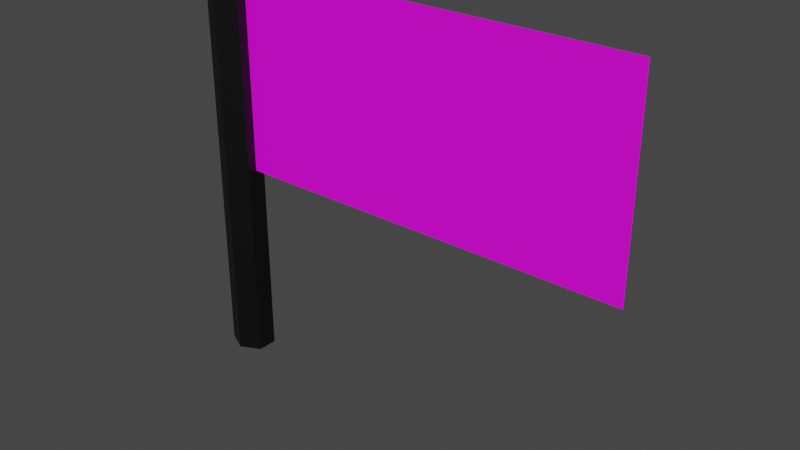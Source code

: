# Source: goal.blend  (saved by Blender 3.1.7; exported with 4.5.12 LTS)
import bpy
from mathutils import Matrix  # noqa: F401  (used for matrix-valued properties, if any)

bpy.ops.wm.read_factory_settings(use_empty=True)
scene = bpy.context.scene
scene.name = 'Scene'

# ---- images (referenced by path relative to the original .blend; pixels are not part of the script)
import os
ASSET_DIR = os.environ.get("B2B_ASSET_DIR", "")  # directory of the original .blend (textures are referenced by path, not embedded)
HERE = os.path.dirname(os.path.abspath(__file__))  # packed textures are extracted next to this script under _unpacked/

def load_image(name, relpath, width, height, colorspace="sRGB"):
    """Load a texture the original file referenced (path relative to the .blend, or extracted next to this script)."""
    p = next((c for c in (os.path.join(HERE, relpath), os.path.join(ASSET_DIR, relpath)) if relpath and os.path.exists(c)), "")
    if p:
        img = bpy.data.images.load(p, check_existing=True)
        img.name = name
    else:  # same state as the original file: an image datablock whose file is absent (Cycles renders it pink)
        img = bpy.data.images.new(name, width, height)
        img.source = "FILE"
        img.filepath = "//" + (relpath or name)
    img.colorspace_settings.name = colorspace
    return img
img_goal = load_image('Goal', 'Goal.png', 1024, 1024, 'sRGB')

# ---- materials (node trees are filled in below, after node groups)
mat_pole = bpy.data.materials.new('Pole')
mat_pole.use_transparent_shadow = False
mat_flag = bpy.data.materials.new('Flag')
mat_flag.use_transparent_shadow = False
mat_material_001 = bpy.data.materials.new('Material.001')
mat_material_001.use_transparent_shadow = False

# ---- material node trees
mat_pole.use_nodes = True; mat_pole.node_tree.nodes.clear()
_N = mat_pole.node_tree.nodes; _L = mat_pole.node_tree.links
n0 = _N.new('ShaderNodeBsdfPrincipled'); n0.name = 'Principled BSDF'; n0.location = (10, 300)
n0.distribution = 'GGX'
n0.subsurface_method = 'RANDOM_WALK_SKIN'
n0.inputs[0].default_value = (0.0, 0.0, 0.0, 1.0)
n0.inputs[3].default_value = 1.45
n0.inputs[27].default_value = (0.0, 0.0, 0.0, 1.0)
n0.inputs[28].default_value = 1.0
n1 = _N.new('ShaderNodeOutputMaterial'); n1.name = 'Material Output'; n1.location = (300, 300)
_L.new(n0.outputs[0], n1.inputs[0])
n1.is_active_output = True
mat_flag.use_nodes = True; mat_flag.node_tree.nodes.clear()
_N = mat_flag.node_tree.nodes; _L = mat_flag.node_tree.links
n0 = _N.new('ShaderNodeBsdfPrincipled'); n0.name = 'Principled BSDF'; n0.location = (10, 300)
n0.distribution = 'GGX'
n0.subsurface_method = 'RANDOM_WALK_SKIN'
n0.inputs[3].default_value = 1.45
n0.inputs[27].default_value = (0.0, 0.0, 0.0, 1.0)
n0.inputs[28].default_value = 1.0
n1 = _N.new('ShaderNodeOutputMaterial'); n1.name = 'Material Output'; n1.location = (300, 300)
n2 = _N.new('ShaderNodeTexImage'); n2.name = 'Image Texture'; n2.location = (-280, 280)
n2.image = img_goal
_L.new(n0.outputs[0], n1.inputs[0])
_L.new(n2.outputs[0], n0.inputs[0])
n1.is_active_output = True
mat_material_001.use_nodes = True; mat_material_001.node_tree.nodes.clear()
_N = mat_material_001.node_tree.nodes; _L = mat_material_001.node_tree.links
n0 = _N.new('ShaderNodeBsdfPrincipled'); n0.name = 'Principled BSDF'; n0.location = (10, 300)
n0.distribution = 'GGX'
n0.subsurface_method = 'RANDOM_WALK_SKIN'
n0.inputs[3].default_value = 1.45
n0.inputs[27].default_value = (0.0, 0.0, 0.0, 1.0)
n0.inputs[28].default_value = 1.0
n1 = _N.new('ShaderNodeOutputMaterial'); n1.name = 'Material Output'; n1.location = (300, 300)
_L.new(n0.outputs[0], n1.inputs[0])
n1.is_active_output = True

# ---- world
world_world = bpy.data.worlds.new('World'); scene.world = world_world
world_world.use_nodes = True; world_world.node_tree.nodes.clear()
_N = world_world.node_tree.nodes; _L = world_world.node_tree.links
n0 = _N.new('ShaderNodeOutputWorld'); n0.name = 'World Output'; n0.location = (300, 300)
n1 = _N.new('ShaderNodeBackground'); n1.name = 'Background'; n1.location = (10, 300)
n1.inputs[0].default_value = (0.05088, 0.05088, 0.05088, 1.0)
_L.new(n1.outputs[0], n0.inputs[0])
n0.is_active_output = True
world_world.color = (0.05088, 0.05088, 0.05088)
world_world.use_sun_shadow = False
world_world.sun_shadow_jitter_overblur = 0.0

# ---- meshes
me_goal = bpy.data.meshes.new('Goal')
me_goal.from_pydata([(0.0, 0.1, 0.0), (0.0, 0.1, 2.0), (0.1, 0.05, 0.0), (0.1, 0.05, 2.0), (0.1, -0.05, 0.0), (0.1, -0.05, 2.0), (0.0, -0.1, 0.0), (0.0, -0.1, 2.0), (-0.1, -0.05, 0.0), (-0.1, -0.05, 2.0), (-0.1, 0.05, 0.0), (-0.1, 0.05, 2.0), (2.1, 0.0, 1.0), (2.1, 0.0, 2.0), (0.1, 0.0, 0.0), (0.1, 0.0, 2.0), (0.0, 0.1, 1.0), (0.1, 0.05, 1.0), (0.1, -0.05, 1.0), (0.0, -0.1, 1.0), (-0.1, -0.05, 1.0), (-0.1, 0.05, 1.0), (0.1, 0.0, 1.0), (-0.1, 0.0, 0.0), (-0.1, 0.0, 2.0), (-0.1, 0.0, 1.0), (1.9, 0.0, 2.0), (1.7, 0.0, 2.0), (1.5, 0.0, 2.0), (1.3, 0.0, 2.0), (1.1, 0.0, 2.0), (0.9, 0.0, 2.0), (0.7, 0.0, 2.0), (0.5, 0.0, 2.0), (0.3, 0.0, 2.0), (1.9, 0.0, 1.0), (1.7, 0.0, 1.0), (1.5, 0.0, 1.0), (1.3, 0.0, 1.0), (1.1, 0.0, 1.0), (0.9, 0.0, 1.0), (0.7, 0.0, 1.0), (0.5, 0.0, 1.0), (0.3, 0.0, 1.0)], [], [(16, 1, 3, 17), (17, 3, 15, 22), (18, 5, 7, 19), (19, 7, 9, 20), (3, 1, 11, 24, 15), (25, 24, 11, 21), (21, 11, 1, 16), (0, 2, 14, 23, 10), (43, 22, 15, 34), (14, 22, 18, 4), (22, 15, 5, 18), (10, 21, 16, 0), (23, 25, 21, 10), (6, 19, 20, 8), (4, 18, 19, 6), (2, 17, 22, 14), (0, 16, 17, 2), (8, 20, 25, 23), (20, 9, 24, 25), (15, 24, 9, 7, 5), (23, 14, 4, 6, 8), (12, 35, 26, 13), (35, 36, 27, 26), (36, 37, 28, 27), (37, 38, 29, 28), (38, 39, 30, 29), (39, 40, 31, 30), (40, 41, 32, 31), (41, 42, 33, 32), (42, 43, 34, 33)])
me_goal.polygons.foreach_set('material_index', [0, 0, 0, 0, 0, 0, 0, 0, 1, 0, 0, 0, 0, 0, 0, 0, 0, 0, 0, 0, 0, 1, 1, 1, 1, 1, 1, 1, 1, 1])
_uv = me_goal.uv_layers.new(name='UVMap')
_uv.uv.foreach_set('vector', [1.0, 0.75, 1.0, 1.0, 0.8333, 1.0, 0.8333, 0.75, 0.8333, 0.75, 0.8333, 1.0, 0.75, 1.0, 0.75, 0.75, 0.6667, 0.75, 0.6667, 1.0, 0.5, 1.0, 0.5, 0.75, 0.5, 0.75, 0.5, 1.0, 0.3333, 1.0, 0.3333, 0.75, 0.4578, 0.37, 0.25, 0.49, 0.04215, 0.37, 0.04215, 0.25, 0.4578, 0.25, 0.25, 0.75, 0.25, 1.0, 0.1667, 1.0, 0.1667, 0.75, 0.1667, 0.75, 0.1667, 1.0, -8.941e-08, 1.0, -8.941e-08, 0.75, 0.75, 0.49, 0.9578, 0.37, 0.9578, 0.25, 0.5422, 0.25, 0.5422, 0.37, 0.1, 0.0, 0.0, 0.0, 0.0, 1.0, 0.1, 1.0, 0.75, 0.5, 0.75, 0.75, 0.6667, 0.75, 0.6667, 0.5, 0.75, 0.75, 0.75, 1.0, 0.6667, 1.0, 0.6667, 0.75, 0.1667, 0.5, 0.1667, 0.75, -8.941e-08, 0.75, -8.941e-08, 0.5, 0.25, 0.5, 0.25, 0.75, 0.1667, 0.75, 0.1667, 0.5, 0.5, 0.5, 0.5, 0.75, 0.3333, 0.75, 0.3333, 0.5, 0.6667, 0.5, 0.6667, 0.75, 0.5, 0.75, 0.5, 0.5, 0.8333, 0.5, 0.8333, 0.75, 0.75, 0.75, 0.75, 0.5, 1.0, 0.5, 1.0, 0.75, 0.8333, 0.75, 0.8333, 0.5, 0.3333, 0.5, 0.3333, 0.75, 0.25, 0.75, 0.25, 0.5, 0.3333, 0.75, 0.3333, 1.0, 0.25, 1.0, 0.25, 0.75, 0.4578, 0.25, 0.04215, 0.25, 0.04215, 0.13, 0.25, 0.01, 0.4578, 0.13, 0.5422, 0.25, 0.9578, 0.25, 0.9578, 0.13, 0.75, 0.01, 0.5422, 0.13, 1.0, 0.0, 0.9, 0.0, 0.9, 1.0, 1.0, 1.0, 0.9, 0.0, 0.8, 0.0, 0.8, 1.0, 0.9, 1.0, 0.8, 0.0, 0.7, 0.0, 0.7, 1.0, 0.8, 1.0, 0.7, 0.0, 0.6, 0.0, 0.6, 1.0, 0.7, 1.0, 0.6, 0.0, 0.5, 0.0, 0.5, 1.0, 0.6, 1.0, 0.5, 0.0, 0.4, 0.0, 0.4, 1.0, 0.5, 1.0, 0.4, 0.0, 0.3, 0.0, 0.3, 1.0, 0.4, 1.0, 0.3, 0.0, 0.2, 0.0, 0.2, 1.0, 0.3, 1.0, 0.2, 0.0, 0.1, 0.0, 0.1, 1.0, 0.2, 1.0])
me_goal.materials.append(mat_pole)
me_goal.materials.append(mat_flag)
me_goal.materials.append(mat_material_001)
me_goal.use_remesh_fix_poles = True
me_goal.use_remesh_preserve_attributes = False
me_goal.update()

# ---- objects
ob_goal = bpy.data.objects.new('Goal', me_goal)

# ---- transforms, parenting, visibility, modifiers, constraints
ob_goal.location = (0.0, 0.0, 0.0)
_vg = ob_goal.vertex_groups.new(name='Bone')
_vg = ob_goal.vertex_groups.new(name='Bone.001')
_vg = ob_goal.vertex_groups.new(name='Bone.002')
_vg = ob_goal.vertex_groups.new(name='Bone.003')
_vg = ob_goal.vertex_groups.new(name='Bone.004')
_vg = ob_goal.vertex_groups.new(name='Bone.005')
_vg = ob_goal.vertex_groups.new(name='Bone.006')
_vg = ob_goal.vertex_groups.new(name='Bone.007')
_vg = ob_goal.vertex_groups.new(name='Bone.008')
_vg = ob_goal.vertex_groups.new(name='Bone.009')

# ---- collection membership
scene.collection.objects.link(ob_goal)

# ---- scene / render settings (as saved in the file)
scene.frame_start = 1; scene.frame_end = 30; scene.frame_set(10)
scene.render.engine = 'BLENDER_EEVEE_NEXT'
scene.cycles.sampling_pattern = 'TABULATED_SOBOL'
scene.cycles.use_light_tree = False
scene.view_settings.view_transform = 'Filmic'
bpy.context.view_layer.update()

# ---- added for rendering (the .blend has no active camera and no usable light): camera, sun
cam_auto = bpy.data.cameras.new('AutoCamera')
cam_auto.lens = 50.0
cam_auto.sensor_width = 36.0
cam_auto.clip_end = 1000.0
ob_auto_camera = bpy.data.objects.new('AutoCamera', cam_auto)
scene.collection.objects.link(ob_auto_camera)
ob_auto_camera.location = (3.75711, -3.30853, 3.20569)
ob_auto_camera.rotation_euler = (1.09748, -7.21219e-08, 0.694738)
scene.camera = ob_auto_camera
light_auto_sun = bpy.data.lights.new('AutoSun', 'SUN')
light_auto_sun.energy = 3.0
light_auto_sun.angle = 0.0523599
ob_auto_sun = bpy.data.objects.new('AutoSun', light_auto_sun)
scene.collection.objects.link(ob_auto_sun)
ob_auto_sun.rotation_euler = (0.872665, 0.174533, 0.523599)
bpy.context.view_layer.update()
